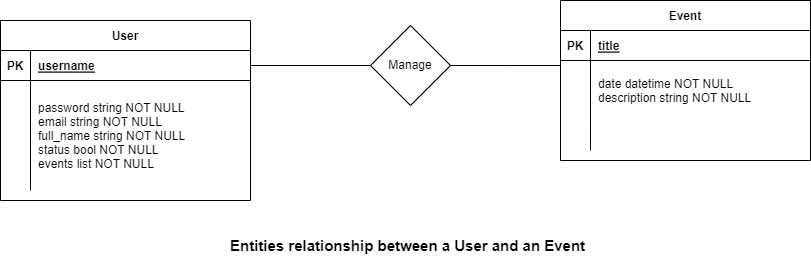

The diagram above was exported from draw.io. Its source (the exported page's mxGraphModel, read from the mxfile embedded in the PNG):
<mxGraphModel dx="1900" dy="522" grid="1" gridSize="10" guides="1" tooltips="1" connect="1" arrows="1" fold="1" page="1" pageScale="1" pageWidth="850" pageHeight="1100" math="0" shadow="0" extFonts="Permanent Marker^https://fonts.googleapis.com/css?family=Permanent+Marker">
  <root>
    <mxCell id="0" />
    <mxCell id="1" parent="0" />
    <mxCell id="C-vyLk0tnHw3VtMMgP7b-13" value="Event" style="shape=table;startSize=30;container=1;collapsible=1;childLayout=tableLayout;fixedRows=1;rowLines=0;fontStyle=1;align=center;resizeLast=1;" parent="1" vertex="1">
      <mxGeometry x="460" y="100" width="250" height="160" as="geometry" />
    </mxCell>
    <mxCell id="C-vyLk0tnHw3VtMMgP7b-14" value="" style="shape=partialRectangle;collapsible=0;dropTarget=0;pointerEvents=0;fillColor=none;points=[[0,0.5],[1,0.5]];portConstraint=eastwest;top=0;left=0;right=0;bottom=1;" parent="C-vyLk0tnHw3VtMMgP7b-13" vertex="1">
      <mxGeometry y="30" width="250" height="30" as="geometry" />
    </mxCell>
    <mxCell id="C-vyLk0tnHw3VtMMgP7b-15" value="PK" style="shape=partialRectangle;overflow=hidden;connectable=0;fillColor=none;top=0;left=0;bottom=0;right=0;fontStyle=1;" parent="C-vyLk0tnHw3VtMMgP7b-14" vertex="1">
      <mxGeometry width="30" height="30" as="geometry">
        <mxRectangle width="30" height="30" as="alternateBounds" />
      </mxGeometry>
    </mxCell>
    <mxCell id="C-vyLk0tnHw3VtMMgP7b-16" value="title" style="shape=partialRectangle;overflow=hidden;connectable=0;fillColor=none;top=0;left=0;bottom=0;right=0;align=left;spacingLeft=6;fontStyle=5;" parent="C-vyLk0tnHw3VtMMgP7b-14" vertex="1">
      <mxGeometry x="30" width="220" height="30" as="geometry">
        <mxRectangle width="220" height="30" as="alternateBounds" />
      </mxGeometry>
    </mxCell>
    <mxCell id="C-vyLk0tnHw3VtMMgP7b-17" value="" style="shape=partialRectangle;collapsible=0;dropTarget=0;pointerEvents=0;fillColor=none;points=[[0,0.5],[1,0.5]];portConstraint=eastwest;top=0;left=0;right=0;bottom=0;" parent="C-vyLk0tnHw3VtMMgP7b-13" vertex="1">
      <mxGeometry y="60" width="250" height="60" as="geometry" />
    </mxCell>
    <mxCell id="C-vyLk0tnHw3VtMMgP7b-18" value="" style="shape=partialRectangle;overflow=hidden;connectable=0;fillColor=none;top=0;left=0;bottom=0;right=0;" parent="C-vyLk0tnHw3VtMMgP7b-17" vertex="1">
      <mxGeometry width="30" height="60" as="geometry">
        <mxRectangle width="30" height="60" as="alternateBounds" />
      </mxGeometry>
    </mxCell>
    <mxCell id="C-vyLk0tnHw3VtMMgP7b-19" value="date datetime NOT NULL&#10;description string NOT NULL" style="shape=partialRectangle;overflow=hidden;connectable=0;fillColor=none;top=0;left=0;bottom=0;right=0;align=left;spacingLeft=6;" parent="C-vyLk0tnHw3VtMMgP7b-17" vertex="1">
      <mxGeometry x="30" width="220" height="60" as="geometry">
        <mxRectangle width="220" height="60" as="alternateBounds" />
      </mxGeometry>
    </mxCell>
    <mxCell id="C-vyLk0tnHw3VtMMgP7b-20" value="" style="shape=partialRectangle;collapsible=0;dropTarget=0;pointerEvents=0;fillColor=none;points=[[0,0.5],[1,0.5]];portConstraint=eastwest;top=0;left=0;right=0;bottom=0;" parent="C-vyLk0tnHw3VtMMgP7b-13" vertex="1">
      <mxGeometry y="120" width="250" height="30" as="geometry" />
    </mxCell>
    <mxCell id="C-vyLk0tnHw3VtMMgP7b-21" value="" style="shape=partialRectangle;overflow=hidden;connectable=0;fillColor=none;top=0;left=0;bottom=0;right=0;" parent="C-vyLk0tnHw3VtMMgP7b-20" vertex="1">
      <mxGeometry width="30" height="30" as="geometry">
        <mxRectangle width="30" height="30" as="alternateBounds" />
      </mxGeometry>
    </mxCell>
    <mxCell id="C-vyLk0tnHw3VtMMgP7b-22" value="" style="shape=partialRectangle;overflow=hidden;connectable=0;fillColor=none;top=0;left=0;bottom=0;right=0;align=left;spacingLeft=6;" parent="C-vyLk0tnHw3VtMMgP7b-20" vertex="1">
      <mxGeometry x="30" width="220" height="30" as="geometry">
        <mxRectangle width="220" height="30" as="alternateBounds" />
      </mxGeometry>
    </mxCell>
    <mxCell id="C-vyLk0tnHw3VtMMgP7b-23" value="User" style="shape=table;startSize=30;container=1;collapsible=1;childLayout=tableLayout;fixedRows=1;rowLines=0;fontStyle=1;align=center;resizeLast=1;" parent="1" vertex="1">
      <mxGeometry x="-100" y="120" width="250" height="180" as="geometry" />
    </mxCell>
    <mxCell id="C-vyLk0tnHw3VtMMgP7b-24" value="" style="shape=partialRectangle;collapsible=0;dropTarget=0;pointerEvents=0;fillColor=none;points=[[0,0.5],[1,0.5]];portConstraint=eastwest;top=0;left=0;right=0;bottom=1;" parent="C-vyLk0tnHw3VtMMgP7b-23" vertex="1">
      <mxGeometry y="30" width="250" height="30" as="geometry" />
    </mxCell>
    <mxCell id="C-vyLk0tnHw3VtMMgP7b-25" value="PK" style="shape=partialRectangle;overflow=hidden;connectable=0;fillColor=none;top=0;left=0;bottom=0;right=0;fontStyle=1;" parent="C-vyLk0tnHw3VtMMgP7b-24" vertex="1">
      <mxGeometry width="30" height="30" as="geometry">
        <mxRectangle width="30" height="30" as="alternateBounds" />
      </mxGeometry>
    </mxCell>
    <mxCell id="C-vyLk0tnHw3VtMMgP7b-26" value="username" style="shape=partialRectangle;overflow=hidden;connectable=0;fillColor=none;top=0;left=0;bottom=0;right=0;align=left;spacingLeft=6;fontStyle=5;" parent="C-vyLk0tnHw3VtMMgP7b-24" vertex="1">
      <mxGeometry x="30" width="220" height="30" as="geometry">
        <mxRectangle width="220" height="30" as="alternateBounds" />
      </mxGeometry>
    </mxCell>
    <mxCell id="C-vyLk0tnHw3VtMMgP7b-27" value="" style="shape=partialRectangle;collapsible=0;dropTarget=0;pointerEvents=0;fillColor=none;points=[[0,0.5],[1,0.5]];portConstraint=eastwest;top=0;left=0;right=0;bottom=0;" parent="C-vyLk0tnHw3VtMMgP7b-23" vertex="1">
      <mxGeometry y="60" width="250" height="110" as="geometry" />
    </mxCell>
    <mxCell id="C-vyLk0tnHw3VtMMgP7b-28" value="" style="shape=partialRectangle;overflow=hidden;connectable=0;fillColor=none;top=0;left=0;bottom=0;right=0;" parent="C-vyLk0tnHw3VtMMgP7b-27" vertex="1">
      <mxGeometry width="30" height="110" as="geometry">
        <mxRectangle width="30" height="110" as="alternateBounds" />
      </mxGeometry>
    </mxCell>
    <mxCell id="C-vyLk0tnHw3VtMMgP7b-29" value="password string NOT NULL&#10;email string NOT NULL&#10;full_name string NOT NULL&#10;status bool NOT NULL&#10;events list NOT NULL" style="shape=partialRectangle;overflow=hidden;connectable=0;fillColor=none;top=0;left=0;bottom=0;right=0;align=left;spacingLeft=6;" parent="C-vyLk0tnHw3VtMMgP7b-27" vertex="1">
      <mxGeometry x="30" width="220" height="110" as="geometry">
        <mxRectangle width="220" height="110" as="alternateBounds" />
      </mxGeometry>
    </mxCell>
    <mxCell id="4tU3t4f4E4EK5p_OgzNB-4" style="edgeStyle=orthogonalEdgeStyle;rounded=0;orthogonalLoop=1;jettySize=auto;html=1;exitX=0;exitY=0.5;exitDx=0;exitDy=0;endArrow=none;endFill=0;" edge="1" parent="1" source="4tU3t4f4E4EK5p_OgzNB-1" target="C-vyLk0tnHw3VtMMgP7b-24">
      <mxGeometry relative="1" as="geometry" />
    </mxCell>
    <mxCell id="4tU3t4f4E4EK5p_OgzNB-1" value="Manage" style="rhombus;whiteSpace=wrap;html=1;" vertex="1" parent="1">
      <mxGeometry x="270" y="125" width="80" height="80" as="geometry" />
    </mxCell>
    <mxCell id="4tU3t4f4E4EK5p_OgzNB-2" value="" style="edgeStyle=elbowEdgeStyle;html=1;endArrow=none;elbow=vertical;rounded=0;exitX=1;exitY=0.5;exitDx=0;exitDy=0;" edge="1" parent="1" source="4tU3t4f4E4EK5p_OgzNB-1" target="C-vyLk0tnHw3VtMMgP7b-17">
      <mxGeometry width="160" relative="1" as="geometry">
        <mxPoint x="310" y="220" as="sourcePoint" />
        <mxPoint x="450" y="160" as="targetPoint" />
      </mxGeometry>
    </mxCell>
    <mxCell id="4tU3t4f4E4EK5p_OgzNB-5" value="&lt;b&gt;&lt;font style=&quot;font-size: 15px;&quot;&gt;Entities relationship between a User and an Event&lt;/font&gt;&lt;/b&gt;" style="text;html=1;align=left;verticalAlign=middle;whiteSpace=wrap;rounded=0;" vertex="1" parent="1">
      <mxGeometry x="127.5" y="330" width="365" height="30" as="geometry" />
    </mxCell>
  </root>
</mxGraphModel>